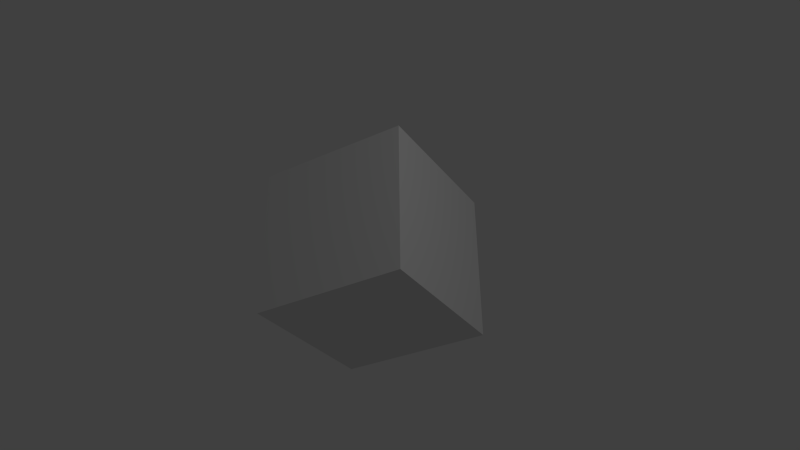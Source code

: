 # Source: Nexus.blend  (saved by Blender 2.76.0; exported with 4.5.12 LTS)
import bpy
from mathutils import Matrix  # noqa: F401  (used for matrix-valued properties, if any)

bpy.ops.wm.read_factory_settings(use_empty=True)
scene = bpy.context.scene
scene.name = 'Scene'

# ---- collections
col_collection_1 = bpy.data.collections.new('Collection 1'); scene.collection.children.link(col_collection_1)

# ---- world
world_world = bpy.data.worlds.new('World'); scene.world = world_world
world_world.color = (0.05088, 0.05088, 0.05088)
world_world.use_sun_shadow = False
world_world.sun_shadow_jitter_overblur = 0.0
world_world.cycles.sampling_method = 'MANUAL'
world_world.cycles.sample_map_resolution = 256

# ---- cameras
cam_camera = bpy.data.cameras.new('Camera')
cam_camera.clip_end = 100.0
cam_camera.lens = 35.0
cam_camera.sensor_width = 32.0
cam_camera.sensor_height = 18.0
cam_camera.ortho_scale = 7.314
cam_camera.dof.focus_distance = 0.0
cam_camera.dof.aperture_fstop = 128.0

# ---- lights
light_lamp = bpy.data.lights.new('Lamp', 'POINT')
light_lamp.transmission_factor = 0.0
light_lamp.cutoff_distance = 30.0
light_lamp.energy = 100.0
light_lamp.shadow_buffer_clip_start = 1.001
light_lamp.shadow_soft_size = 0.1
light_lamp.shadow_maximum_resolution = 0.006
light_lamp.use_absolute_resolution = True
light_lamp.cycles.use_multiple_importance_sampling = False

# ---- meshes
me_cube_002 = bpy.data.meshes.new('Cube.002')
me_cube_002.from_pydata([(-0.181, -0.2268, 1.708), (-1.432, 0.81, 0.5413), (-0.1274, -1.692, 0.3474), (-1.378, -0.6553, -0.8188), (1.378, 0.6553, 0.8188), (0.1274, 1.692, -0.3474), (1.432, -0.81, -0.5413), (0.181, 0.2268, -1.708)], [], [(1, 3, 2, 0), (3, 7, 6, 2), (7, 5, 4, 6), (5, 1, 0, 4), (0, 2, 6, 4), (5, 7, 3, 1)])
me_cube_002.use_remesh_preserve_volume = False
me_cube_002.use_remesh_preserve_attributes = False
me_cube_002.use_mirror_vertex_groups = False
me_cube_002.update()

# ---- objects
ob_cube = bpy.data.objects.new('Cube', me_cube_002)
ob_lamp = bpy.data.objects.new('Lamp', light_lamp)
ob_camera = bpy.data.objects.new('Camera', cam_camera)

# ---- transforms, parenting, visibility, modifiers, constraints
ob_cube.location = (0.0, 0.0, 0.0)
ob_cube.rotation_euler = (1.571, -0.0, 0.0)
ob_cube.lineart.crease_threshold = 0.0
ob_lamp.location = (4.076, 1.005, 5.904)
ob_lamp.rotation_euler = (0.6503, 0.05522, 1.866)
ob_lamp.lock_rotations_4d = False
ob_lamp.empty_display_type = 'ARROWS'
ob_lamp.color = (0.0, 0.0, 0.0, 0.0)
ob_lamp.lineart.crease_threshold = 0.0
ob_camera.location = (7.481, -6.508, 5.344)
ob_camera.rotation_euler = (1.109, 0.01082, 0.8149)
ob_camera.lock_rotations_4d = False
ob_camera.empty_display_type = 'ARROWS'
ob_camera.color = (0.0, 0.0, 0.0, 0.0)
ob_camera.display_type = 'WIRE'
ob_camera.lineart.crease_threshold = 0.0

# ---- collection membership
col_collection_1.objects.link(ob_cube)
col_collection_1.objects.link(ob_lamp)
col_collection_1.objects.link(ob_camera)

# ---- scene / render settings (as saved in the file)
scene.camera = ob_camera
scene.frame_start = 1; scene.frame_end = 250; scene.frame_set(1)
scene.render.engine = 'BLENDER_EEVEE_NEXT'
scene.render.resolution_percentage = 50
scene.render.dither_intensity = 0.0
scene.cycles.use_denoising = False
scene.cycles.samples = 10
scene.cycles.sampling_pattern = 'TABULATED_SOBOL'
scene.cycles.light_sampling_threshold = 0.0
scene.cycles.use_adaptive_sampling = False
scene.cycles.use_light_tree = False
scene.cycles.blur_glossy = 0.0
scene.cycles.pixel_filter_type = 'GAUSSIAN'
scene.cycles.sample_clamp_indirect = 0.0
scene.view_settings.view_transform = 'Standard'
bpy.context.view_layer.update()
